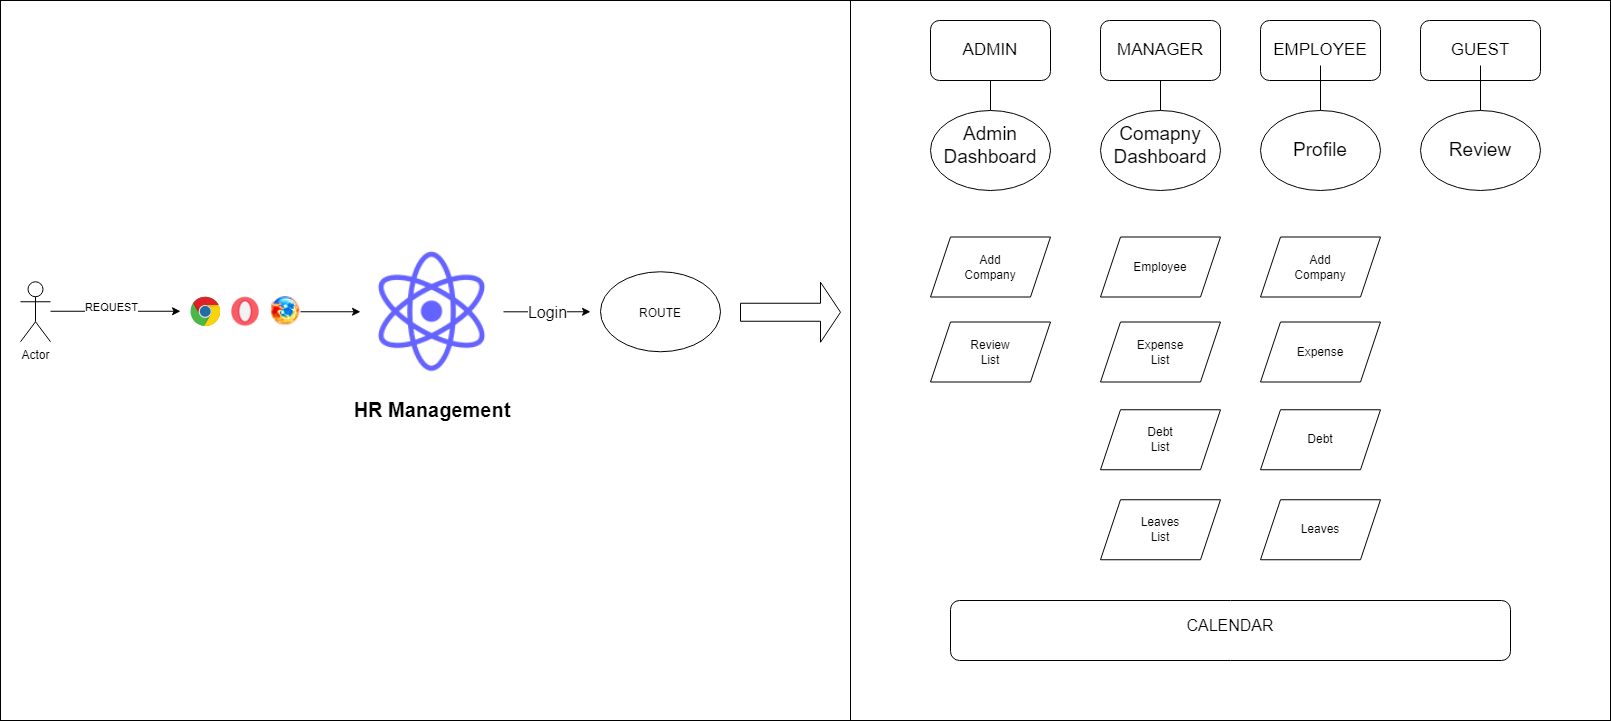

The diagram above was exported from draw.io. Its source (the exported page's mxGraphModel, read from the mxfile embedded in the PNG):
<mxGraphModel dx="2049" dy="1071" grid="1" gridSize="10" guides="1" tooltips="1" connect="1" arrows="1" fold="1" page="1" pageScale="1" pageWidth="850" pageHeight="1100" math="0" shadow="0">
  <root>
    <mxCell id="0" />
    <mxCell id="1" parent="0" />
    <mxCell id="kPBTFzobMy8zCfqlFhVS-53" value="" style="rounded=0;whiteSpace=wrap;html=1;" vertex="1" parent="1">
      <mxGeometry x="850" y="60" width="760" height="720" as="geometry" />
    </mxCell>
    <mxCell id="kPBTFzobMy8zCfqlFhVS-54" value="" style="edgeStyle=orthogonalEdgeStyle;rounded=0;orthogonalLoop=1;jettySize=auto;html=1;" edge="1" parent="1" source="kPBTFzobMy8zCfqlFhVS-55" target="kPBTFzobMy8zCfqlFhVS-64">
      <mxGeometry relative="1" as="geometry" />
    </mxCell>
    <mxCell id="kPBTFzobMy8zCfqlFhVS-55" value="" style="rounded=1;whiteSpace=wrap;html=1;" vertex="1" parent="1">
      <mxGeometry x="930" y="80" width="120" height="60" as="geometry" />
    </mxCell>
    <mxCell id="kPBTFzobMy8zCfqlFhVS-56" value="ADMIN" style="text;html=1;strokeColor=none;fillColor=none;align=center;verticalAlign=middle;whiteSpace=wrap;rounded=0;fontSize=17;" vertex="1" parent="1">
      <mxGeometry x="960" y="95" width="60" height="30" as="geometry" />
    </mxCell>
    <mxCell id="kPBTFzobMy8zCfqlFhVS-57" value="" style="edgeStyle=orthogonalEdgeStyle;rounded=0;orthogonalLoop=1;jettySize=auto;html=1;" edge="1" parent="1" source="kPBTFzobMy8zCfqlFhVS-58" target="kPBTFzobMy8zCfqlFhVS-66">
      <mxGeometry relative="1" as="geometry" />
    </mxCell>
    <mxCell id="kPBTFzobMy8zCfqlFhVS-58" value="" style="rounded=1;whiteSpace=wrap;html=1;" vertex="1" parent="1">
      <mxGeometry x="1100" y="80" width="120" height="60" as="geometry" />
    </mxCell>
    <mxCell id="kPBTFzobMy8zCfqlFhVS-59" value="MANAGER" style="text;html=1;strokeColor=none;fillColor=none;align=center;verticalAlign=middle;whiteSpace=wrap;rounded=0;fontSize=17;" vertex="1" parent="1">
      <mxGeometry x="1130" y="95" width="60" height="30" as="geometry" />
    </mxCell>
    <mxCell id="kPBTFzobMy8zCfqlFhVS-60" value="" style="rounded=1;whiteSpace=wrap;html=1;" vertex="1" parent="1">
      <mxGeometry x="1260" y="80" width="120" height="60" as="geometry" />
    </mxCell>
    <mxCell id="kPBTFzobMy8zCfqlFhVS-61" value="" style="edgeStyle=orthogonalEdgeStyle;rounded=0;orthogonalLoop=1;jettySize=auto;html=1;" edge="1" parent="1" source="kPBTFzobMy8zCfqlFhVS-62" target="kPBTFzobMy8zCfqlFhVS-68">
      <mxGeometry relative="1" as="geometry" />
    </mxCell>
    <mxCell id="kPBTFzobMy8zCfqlFhVS-62" value="EMPLOYEE" style="text;html=1;strokeColor=none;fillColor=none;align=center;verticalAlign=middle;whiteSpace=wrap;rounded=0;fontSize=17;" vertex="1" parent="1">
      <mxGeometry x="1290" y="95" width="60" height="30" as="geometry" />
    </mxCell>
    <mxCell id="kPBTFzobMy8zCfqlFhVS-63" value="" style="ellipse;whiteSpace=wrap;html=1;" vertex="1" parent="1">
      <mxGeometry x="930" y="170" width="120" height="80" as="geometry" />
    </mxCell>
    <mxCell id="kPBTFzobMy8zCfqlFhVS-64" value="Admin&lt;br&gt;Dashboard" style="text;html=1;strokeColor=none;fillColor=none;align=center;verticalAlign=middle;whiteSpace=wrap;rounded=0;fontSize=19;" vertex="1" parent="1">
      <mxGeometry x="960" y="190" width="60" height="30" as="geometry" />
    </mxCell>
    <mxCell id="kPBTFzobMy8zCfqlFhVS-65" value="" style="ellipse;whiteSpace=wrap;html=1;" vertex="1" parent="1">
      <mxGeometry x="1100" y="170" width="120" height="80" as="geometry" />
    </mxCell>
    <mxCell id="kPBTFzobMy8zCfqlFhVS-66" value="Comapny Dashboard" style="text;html=1;strokeColor=none;fillColor=none;align=center;verticalAlign=middle;whiteSpace=wrap;rounded=0;fontSize=19;" vertex="1" parent="1">
      <mxGeometry x="1130" y="190" width="60" height="30" as="geometry" />
    </mxCell>
    <mxCell id="kPBTFzobMy8zCfqlFhVS-67" value="" style="ellipse;whiteSpace=wrap;html=1;" vertex="1" parent="1">
      <mxGeometry x="1260" y="170" width="120" height="80" as="geometry" />
    </mxCell>
    <mxCell id="kPBTFzobMy8zCfqlFhVS-68" value="Profile" style="text;html=1;strokeColor=none;fillColor=none;align=center;verticalAlign=middle;whiteSpace=wrap;rounded=0;fontSize=19;" vertex="1" parent="1">
      <mxGeometry x="1290" y="195" width="60" height="30" as="geometry" />
    </mxCell>
    <mxCell id="kPBTFzobMy8zCfqlFhVS-69" value="" style="shape=parallelogram;perimeter=parallelogramPerimeter;whiteSpace=wrap;html=1;fixedSize=1;" vertex="1" parent="1">
      <mxGeometry x="930" y="296.5" width="120" height="60" as="geometry" />
    </mxCell>
    <mxCell id="kPBTFzobMy8zCfqlFhVS-70" value="Add Company" style="text;html=1;strokeColor=none;fillColor=none;align=center;verticalAlign=middle;whiteSpace=wrap;rounded=0;" vertex="1" parent="1">
      <mxGeometry x="960" y="311.5" width="60" height="30" as="geometry" />
    </mxCell>
    <mxCell id="kPBTFzobMy8zCfqlFhVS-77" value="" style="rounded=1;whiteSpace=wrap;html=1;" vertex="1" parent="1">
      <mxGeometry x="1420" y="80" width="120" height="60" as="geometry" />
    </mxCell>
    <mxCell id="kPBTFzobMy8zCfqlFhVS-78" value="" style="edgeStyle=orthogonalEdgeStyle;rounded=0;orthogonalLoop=1;jettySize=auto;html=1;" edge="1" parent="1" source="kPBTFzobMy8zCfqlFhVS-79" target="kPBTFzobMy8zCfqlFhVS-81">
      <mxGeometry relative="1" as="geometry" />
    </mxCell>
    <mxCell id="kPBTFzobMy8zCfqlFhVS-79" value="GUEST" style="text;html=1;strokeColor=none;fillColor=none;align=center;verticalAlign=middle;whiteSpace=wrap;rounded=0;fontSize=17;" vertex="1" parent="1">
      <mxGeometry x="1450" y="95" width="60" height="30" as="geometry" />
    </mxCell>
    <mxCell id="kPBTFzobMy8zCfqlFhVS-80" value="" style="ellipse;whiteSpace=wrap;html=1;" vertex="1" parent="1">
      <mxGeometry x="1420" y="170" width="120" height="80" as="geometry" />
    </mxCell>
    <mxCell id="kPBTFzobMy8zCfqlFhVS-81" value="Review" style="text;html=1;strokeColor=none;fillColor=none;align=center;verticalAlign=middle;whiteSpace=wrap;rounded=0;fontSize=19;" vertex="1" parent="1">
      <mxGeometry x="1450" y="195" width="60" height="30" as="geometry" />
    </mxCell>
    <mxCell id="kPBTFzobMy8zCfqlFhVS-82" value="" style="shape=parallelogram;perimeter=parallelogramPerimeter;whiteSpace=wrap;html=1;fixedSize=1;" vertex="1" parent="1">
      <mxGeometry x="1100" y="296.5" width="120" height="60" as="geometry" />
    </mxCell>
    <mxCell id="kPBTFzobMy8zCfqlFhVS-83" value="Employee" style="text;html=1;strokeColor=none;fillColor=none;align=center;verticalAlign=middle;whiteSpace=wrap;rounded=0;" vertex="1" parent="1">
      <mxGeometry x="1130" y="311.5" width="60" height="30" as="geometry" />
    </mxCell>
    <mxCell id="kPBTFzobMy8zCfqlFhVS-84" value="" style="shape=parallelogram;perimeter=parallelogramPerimeter;whiteSpace=wrap;html=1;fixedSize=1;" vertex="1" parent="1">
      <mxGeometry x="1260" y="296.5" width="120" height="60" as="geometry" />
    </mxCell>
    <mxCell id="kPBTFzobMy8zCfqlFhVS-85" value="Add Company" style="text;html=1;strokeColor=none;fillColor=none;align=center;verticalAlign=middle;whiteSpace=wrap;rounded=0;" vertex="1" parent="1">
      <mxGeometry x="1290" y="311.5" width="60" height="30" as="geometry" />
    </mxCell>
    <mxCell id="kPBTFzobMy8zCfqlFhVS-86" value="" style="shape=parallelogram;perimeter=parallelogramPerimeter;whiteSpace=wrap;html=1;fixedSize=1;" vertex="1" parent="1">
      <mxGeometry x="1260" y="381.5" width="120" height="60" as="geometry" />
    </mxCell>
    <mxCell id="kPBTFzobMy8zCfqlFhVS-87" value="Expense" style="text;html=1;strokeColor=none;fillColor=none;align=center;verticalAlign=middle;whiteSpace=wrap;rounded=0;" vertex="1" parent="1">
      <mxGeometry x="1290" y="396.5" width="60" height="30" as="geometry" />
    </mxCell>
    <mxCell id="kPBTFzobMy8zCfqlFhVS-88" value="" style="shape=parallelogram;perimeter=parallelogramPerimeter;whiteSpace=wrap;html=1;fixedSize=1;" vertex="1" parent="1">
      <mxGeometry x="1260" y="469.25" width="120" height="60" as="geometry" />
    </mxCell>
    <mxCell id="kPBTFzobMy8zCfqlFhVS-89" value="Debt" style="text;html=1;strokeColor=none;fillColor=none;align=center;verticalAlign=middle;whiteSpace=wrap;rounded=0;" vertex="1" parent="1">
      <mxGeometry x="1290" y="484.25" width="60" height="30" as="geometry" />
    </mxCell>
    <mxCell id="kPBTFzobMy8zCfqlFhVS-90" value="" style="shape=parallelogram;perimeter=parallelogramPerimeter;whiteSpace=wrap;html=1;fixedSize=1;" vertex="1" parent="1">
      <mxGeometry x="1260" y="559.25" width="120" height="60" as="geometry" />
    </mxCell>
    <mxCell id="kPBTFzobMy8zCfqlFhVS-91" value="Leaves" style="text;html=1;strokeColor=none;fillColor=none;align=center;verticalAlign=middle;whiteSpace=wrap;rounded=0;" vertex="1" parent="1">
      <mxGeometry x="1290" y="574.25" width="60" height="30" as="geometry" />
    </mxCell>
    <mxCell id="kPBTFzobMy8zCfqlFhVS-93" value="" style="shape=parallelogram;perimeter=parallelogramPerimeter;whiteSpace=wrap;html=1;fixedSize=1;" vertex="1" parent="1">
      <mxGeometry x="1100" y="381.5" width="120" height="60" as="geometry" />
    </mxCell>
    <mxCell id="kPBTFzobMy8zCfqlFhVS-94" value="Expense&lt;br&gt;List" style="text;html=1;strokeColor=none;fillColor=none;align=center;verticalAlign=middle;whiteSpace=wrap;rounded=0;" vertex="1" parent="1">
      <mxGeometry x="1130" y="396.5" width="60" height="30" as="geometry" />
    </mxCell>
    <mxCell id="kPBTFzobMy8zCfqlFhVS-95" value="" style="shape=parallelogram;perimeter=parallelogramPerimeter;whiteSpace=wrap;html=1;fixedSize=1;" vertex="1" parent="1">
      <mxGeometry x="1100" y="469.25" width="120" height="60" as="geometry" />
    </mxCell>
    <mxCell id="kPBTFzobMy8zCfqlFhVS-96" value="Debt&lt;br&gt;List" style="text;html=1;strokeColor=none;fillColor=none;align=center;verticalAlign=middle;whiteSpace=wrap;rounded=0;" vertex="1" parent="1">
      <mxGeometry x="1130" y="484.25" width="60" height="30" as="geometry" />
    </mxCell>
    <mxCell id="kPBTFzobMy8zCfqlFhVS-97" value="" style="shape=parallelogram;perimeter=parallelogramPerimeter;whiteSpace=wrap;html=1;fixedSize=1;" vertex="1" parent="1">
      <mxGeometry x="1100" y="559.25" width="120" height="60" as="geometry" />
    </mxCell>
    <mxCell id="kPBTFzobMy8zCfqlFhVS-98" value="Leaves&lt;br&gt;List" style="text;html=1;strokeColor=none;fillColor=none;align=center;verticalAlign=middle;whiteSpace=wrap;rounded=0;" vertex="1" parent="1">
      <mxGeometry x="1130" y="574.25" width="60" height="30" as="geometry" />
    </mxCell>
    <mxCell id="kPBTFzobMy8zCfqlFhVS-99" value="" style="shape=parallelogram;perimeter=parallelogramPerimeter;whiteSpace=wrap;html=1;fixedSize=1;" vertex="1" parent="1">
      <mxGeometry x="930" y="381.5" width="120" height="60" as="geometry" />
    </mxCell>
    <mxCell id="kPBTFzobMy8zCfqlFhVS-100" value="Review&lt;br&gt;List" style="text;html=1;strokeColor=none;fillColor=none;align=center;verticalAlign=middle;whiteSpace=wrap;rounded=0;" vertex="1" parent="1">
      <mxGeometry x="960" y="396.5" width="60" height="30" as="geometry" />
    </mxCell>
    <mxCell id="kPBTFzobMy8zCfqlFhVS-101" value="" style="rounded=1;whiteSpace=wrap;html=1;" vertex="1" parent="1">
      <mxGeometry x="950" y="660" width="560" height="60" as="geometry" />
    </mxCell>
    <mxCell id="kPBTFzobMy8zCfqlFhVS-102" value="CALENDAR" style="text;html=1;strokeColor=none;fillColor=none;align=center;verticalAlign=middle;whiteSpace=wrap;rounded=0;fontSize=16;" vertex="1" parent="1">
      <mxGeometry x="1200" y="670" width="60" height="30" as="geometry" />
    </mxCell>
    <mxCell id="kPBTFzobMy8zCfqlFhVS-103" value="" style="whiteSpace=wrap;html=1;" vertex="1" parent="1">
      <mxGeometry y="60" width="850" height="720" as="geometry" />
    </mxCell>
    <mxCell id="kPBTFzobMy8zCfqlFhVS-104" style="edgeStyle=orthogonalEdgeStyle;rounded=0;orthogonalLoop=1;jettySize=auto;html=1;" edge="1" parent="1">
      <mxGeometry relative="1" as="geometry">
        <mxPoint x="180" y="370.75" as="targetPoint" />
        <mxPoint x="50" y="370.75" as="sourcePoint" />
      </mxGeometry>
    </mxCell>
    <mxCell id="kPBTFzobMy8zCfqlFhVS-105" value="REQUEST" style="edgeLabel;html=1;align=center;verticalAlign=middle;resizable=0;points=[];" vertex="1" connectable="0" parent="kPBTFzobMy8zCfqlFhVS-104">
      <mxGeometry x="0.28" y="4" relative="1" as="geometry">
        <mxPoint x="-23" as="offset" />
      </mxGeometry>
    </mxCell>
    <mxCell id="kPBTFzobMy8zCfqlFhVS-106" value="Actor" style="shape=umlActor;verticalLabelPosition=bottom;verticalAlign=top;html=1;" vertex="1" parent="1">
      <mxGeometry x="20" y="341.25" width="30" height="60" as="geometry" />
    </mxCell>
    <mxCell id="kPBTFzobMy8zCfqlFhVS-107" value="" style="dashed=0;outlineConnect=0;html=1;align=center;labelPosition=center;verticalLabelPosition=bottom;verticalAlign=top;shape=mxgraph.weblogos.chrome" vertex="1" parent="1">
      <mxGeometry x="190" y="356.25" width="30" height="30" as="geometry" />
    </mxCell>
    <mxCell id="kPBTFzobMy8zCfqlFhVS-108" value="" style="shape=image;html=1;verticalAlign=top;verticalLabelPosition=bottom;labelBackgroundColor=#ffffff;imageAspect=0;aspect=fixed;image=https://cdn2.iconfinder.com/data/icons/social-media-2189/48/13-Opera-128.png" vertex="1" parent="1">
      <mxGeometry x="230" y="356.25" width="30" height="30" as="geometry" />
    </mxCell>
    <mxCell id="kPBTFzobMy8zCfqlFhVS-109" value="" style="edgeStyle=orthogonalEdgeStyle;rounded=0;orthogonalLoop=1;jettySize=auto;html=1;" edge="1" parent="1" source="kPBTFzobMy8zCfqlFhVS-110" target="kPBTFzobMy8zCfqlFhVS-112">
      <mxGeometry relative="1" as="geometry">
        <Array as="points">
          <mxPoint x="380" y="371.25" />
          <mxPoint x="380" y="371.25" />
        </Array>
      </mxGeometry>
    </mxCell>
    <mxCell id="kPBTFzobMy8zCfqlFhVS-110" value="" style="shape=image;html=1;verticalAlign=top;verticalLabelPosition=bottom;labelBackgroundColor=#ffffff;imageAspect=0;aspect=fixed;image=https://cdn1.iconfinder.com/data/icons/KDE_Crystal_Diamond_2.5_Classical_Mod/22x22/apps/firefox2.png" vertex="1" parent="1">
      <mxGeometry x="270" y="356.25" width="30" height="30" as="geometry" />
    </mxCell>
    <mxCell id="kPBTFzobMy8zCfqlFhVS-111" value="Login" style="edgeStyle=orthogonalEdgeStyle;rounded=0;orthogonalLoop=1;jettySize=auto;html=1;fontSize=16;" edge="1" parent="1" source="kPBTFzobMy8zCfqlFhVS-112">
      <mxGeometry relative="1" as="geometry">
        <mxPoint x="590" y="371.25" as="targetPoint" />
      </mxGeometry>
    </mxCell>
    <mxCell id="kPBTFzobMy8zCfqlFhVS-112" value="" style="shape=image;html=1;verticalAlign=top;verticalLabelPosition=bottom;labelBackgroundColor=#ffffff;imageAspect=0;aspect=fixed;image=https://cdn1.iconfinder.com/data/icons/unicons-line-vol-5/24/react-128.png" vertex="1" parent="1">
      <mxGeometry x="360" y="299.75" width="143" height="143" as="geometry" />
    </mxCell>
    <mxCell id="kPBTFzobMy8zCfqlFhVS-113" value="HR Management" style="text;html=1;strokeColor=none;fillColor=none;align=center;verticalAlign=middle;whiteSpace=wrap;rounded=0;fontStyle=1;fontSize=20;" vertex="1" parent="1">
      <mxGeometry x="336.5" y="454.25" width="190" height="30" as="geometry" />
    </mxCell>
    <mxCell id="kPBTFzobMy8zCfqlFhVS-114" value="" style="ellipse;whiteSpace=wrap;html=1;" vertex="1" parent="1">
      <mxGeometry x="600" y="331.25" width="120" height="80" as="geometry" />
    </mxCell>
    <mxCell id="kPBTFzobMy8zCfqlFhVS-115" value="ROUTE" style="text;html=1;strokeColor=none;fillColor=none;align=center;verticalAlign=middle;whiteSpace=wrap;rounded=0;" vertex="1" parent="1">
      <mxGeometry x="610" y="356.25" width="100" height="33.5" as="geometry" />
    </mxCell>
    <mxCell id="kPBTFzobMy8zCfqlFhVS-118" value="" style="shape=singleArrow;whiteSpace=wrap;html=1;" vertex="1" parent="1">
      <mxGeometry x="740" y="341.75" width="100" height="60" as="geometry" />
    </mxCell>
  </root>
</mxGraphModel>